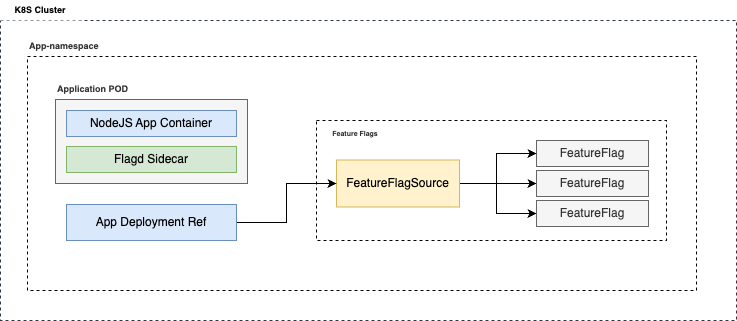

The diagram above was exported from draw.io. Its source (the exported page's mxGraphModel, read from the mxfile embedded in the PNG):
<mxGraphModel dx="1141" dy="424" grid="1" gridSize="10" guides="1" tooltips="1" connect="1" arrows="1" fold="1" page="1" pageScale="1" pageWidth="850" pageHeight="1100" math="0" shadow="0">
  <root>
    <mxCell id="0" />
    <mxCell id="1" parent="0" />
    <mxCell id="KcPOCeWXQUCBt0vuWGm0-2" value="" style="whiteSpace=wrap;html=1;dashed=1;strokeColor=#2D3748;" parent="1" vertex="1">
      <mxGeometry x="154" y="170" width="736" height="300" as="geometry" />
    </mxCell>
    <mxCell id="KcPOCeWXQUCBt0vuWGm0-9" value="" style="whiteSpace=wrap;html=1;fillColor=default;dashed=1;" parent="1" vertex="1">
      <mxGeometry x="181" y="206" width="669" height="234" as="geometry" />
    </mxCell>
    <mxCell id="KcPOCeWXQUCBt0vuWGm0-11" value="App-namespace" style="whiteSpace=wrap;html=1;fontSize=9;fillColor=none;fontColor=#333333;strokeColor=none;fontStyle=1;align=left;" parent="1" vertex="1">
      <mxGeometry x="181" y="186" width="80" height="20" as="geometry" />
    </mxCell>
    <mxCell id="KcPOCeWXQUCBt0vuWGm0-12" value="" style="whiteSpace=wrap;html=1;container=0;fillColor=#f5f5f5;fontColor=#333333;strokeColor=#666666;" parent="1" vertex="1">
      <mxGeometry x="209" y="249" width="192" height="84" as="geometry" />
    </mxCell>
    <mxCell id="FQWdSzfLES44VIhiBNn8-4" value="" style="whiteSpace=wrap;html=1;container=0;dashed=1;" vertex="1" parent="1">
      <mxGeometry x="470" y="270" width="350" height="120" as="geometry" />
    </mxCell>
    <mxCell id="FQWdSzfLES44VIhiBNn8-6" value="Feature Flags" style="whiteSpace=wrap;html=1;fontSize=7;fillColor=none;strokeColor=none;fontColor=#333333;fontStyle=1" vertex="1" parent="1">
      <mxGeometry x="480" y="278" width="58" height="12" as="geometry" />
    </mxCell>
    <mxCell id="FQWdSzfLES44VIhiBNn8-7" value="FeatureFlag" style="whiteSpace=wrap;html=1;fontSize=12;fillColor=#f5f5f5;fontColor=#333333;strokeColor=#666666;" vertex="1" parent="1">
      <mxGeometry x="690" y="290" width="112" height="26" as="geometry" />
    </mxCell>
    <mxCell id="FQWdSzfLES44VIhiBNn8-24" style="edgeStyle=orthogonalEdgeStyle;rounded=0;orthogonalLoop=1;jettySize=auto;html=1;entryX=0;entryY=0.5;entryDx=0;entryDy=0;" edge="1" parent="1" source="FQWdSzfLES44VIhiBNn8-9" target="FQWdSzfLES44VIhiBNn8-7">
      <mxGeometry relative="1" as="geometry">
        <Array as="points">
          <mxPoint x="650" y="333" />
          <mxPoint x="650" y="303" />
        </Array>
      </mxGeometry>
    </mxCell>
    <mxCell id="FQWdSzfLES44VIhiBNn8-29" style="edgeStyle=orthogonalEdgeStyle;rounded=0;orthogonalLoop=1;jettySize=auto;html=1;entryX=0;entryY=0.5;entryDx=0;entryDy=0;" edge="1" parent="1" source="FQWdSzfLES44VIhiBNn8-9" target="FQWdSzfLES44VIhiBNn8-26">
      <mxGeometry relative="1" as="geometry" />
    </mxCell>
    <mxCell id="FQWdSzfLES44VIhiBNn8-30" style="edgeStyle=orthogonalEdgeStyle;rounded=0;orthogonalLoop=1;jettySize=auto;html=1;entryX=0;entryY=0.5;entryDx=0;entryDy=0;" edge="1" parent="1" source="FQWdSzfLES44VIhiBNn8-9" target="FQWdSzfLES44VIhiBNn8-27">
      <mxGeometry relative="1" as="geometry">
        <Array as="points">
          <mxPoint x="650" y="333" />
          <mxPoint x="650" y="363" />
        </Array>
      </mxGeometry>
    </mxCell>
    <mxCell id="FQWdSzfLES44VIhiBNn8-9" value="FeatureFlagSource" style="whiteSpace=wrap;html=1;fontSize=12;fillColor=#fff2cc;strokeColor=#d6b656;" vertex="1" parent="1">
      <mxGeometry x="490" y="309.5" width="123" height="47" as="geometry" />
    </mxCell>
    <mxCell id="FQWdSzfLES44VIhiBNn8-21" style="edgeStyle=orthogonalEdgeStyle;rounded=0;orthogonalLoop=1;jettySize=auto;html=1;entryX=0;entryY=0.5;entryDx=0;entryDy=0;" edge="1" parent="1" source="FQWdSzfLES44VIhiBNn8-14" target="FQWdSzfLES44VIhiBNn8-9">
      <mxGeometry relative="1" as="geometry" />
    </mxCell>
    <mxCell id="FQWdSzfLES44VIhiBNn8-14" value="App Deployment Ref" style="whiteSpace=wrap;html=1;fontSize=12;fillColor=#dae8fc;strokeColor=#6c8ebf;" vertex="1" parent="1">
      <mxGeometry x="220" y="354" width="170" height="36" as="geometry" />
    </mxCell>
    <mxCell id="FQWdSzfLES44VIhiBNn8-17" value="K8S Cluster" style="whiteSpace=wrap;html=1;fontSize=9;fillColor=default;fontColor=#000000;strokeColor=none;fontStyle=1;align=center;" vertex="1" parent="1">
      <mxGeometry x="154" y="150" width="80" height="20" as="geometry" />
    </mxCell>
    <mxCell id="FQWdSzfLES44VIhiBNn8-26" value="FeatureFlag" style="whiteSpace=wrap;html=1;fontSize=12;fillColor=#f5f5f5;fontColor=#333333;strokeColor=#666666;" vertex="1" parent="1">
      <mxGeometry x="690" y="320" width="112" height="26" as="geometry" />
    </mxCell>
    <mxCell id="FQWdSzfLES44VIhiBNn8-27" value="FeatureFlag" style="whiteSpace=wrap;html=1;fontSize=12;fillColor=#f5f5f5;fontColor=#333333;strokeColor=#666666;" vertex="1" parent="1">
      <mxGeometry x="690" y="350" width="112" height="26" as="geometry" />
    </mxCell>
    <mxCell id="FQWdSzfLES44VIhiBNn8-32" value="NodeJS App Container" style="whiteSpace=wrap;html=1;fillColor=#dae8fc;strokeColor=#6c8ebf;" vertex="1" parent="1">
      <mxGeometry x="220" y="260" width="170" height="26" as="geometry" />
    </mxCell>
    <mxCell id="FQWdSzfLES44VIhiBNn8-33" value="Flagd Sidecar" style="whiteSpace=wrap;html=1;fillColor=#d5e8d4;strokeColor=#82b366;" vertex="1" parent="1">
      <mxGeometry x="220" y="296" width="170" height="26" as="geometry" />
    </mxCell>
    <mxCell id="FQWdSzfLES44VIhiBNn8-34" value="Application POD" style="whiteSpace=wrap;html=1;fontSize=9;fillColor=none;fontColor=#333333;strokeColor=none;fontStyle=1;align=left;" vertex="1" parent="1">
      <mxGeometry x="209" y="229" width="80" height="20" as="geometry" />
    </mxCell>
  </root>
</mxGraphModel>